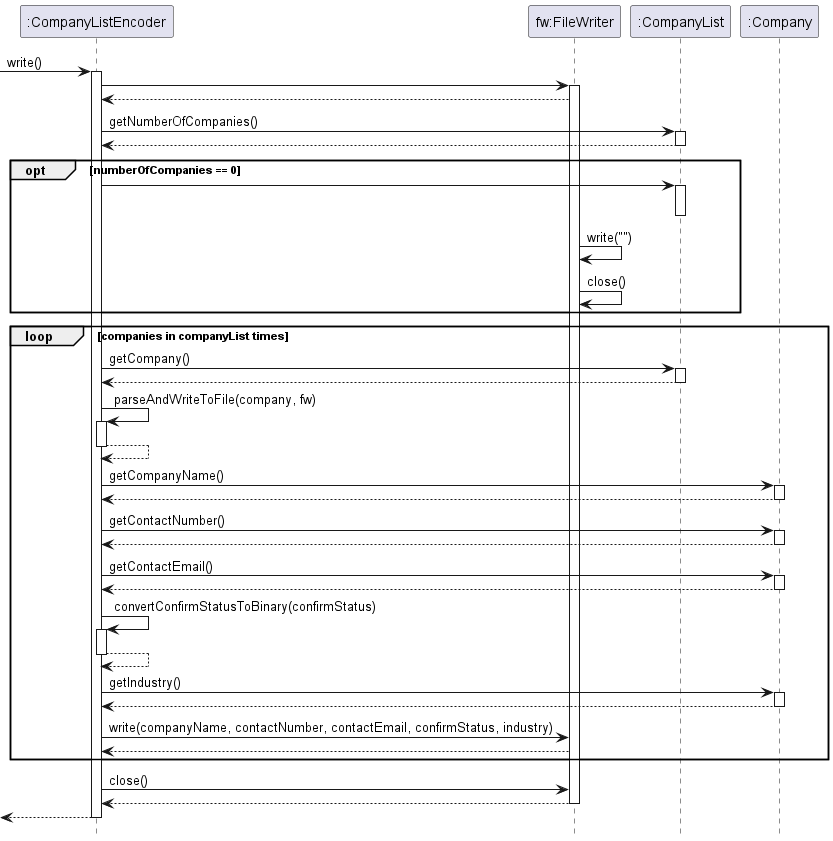

The diagram above was rendered by PlantUML. Its source (embedded in the PNG):
@startuml
'https://plantuml.com/sequence-diagram


hide footbox
 -> ":CompanyListEncoder": write()
    activate ":CompanyListEncoder"
        ":CompanyListEncoder" -> "fw:FileWriter":
        activate "fw:FileWriter"
            "fw:FileWriter" --> ":CompanyListEncoder"

            ":CompanyListEncoder" -> ":CompanyList": getNumberOfCompanies()
            activate ":CompanyList"
            ":CompanyList" --> ":CompanyListEncoder"
            deactivate ":CompanyList"
            opt numberOfCompanies == 0
                ":CompanyList" <- ":CompanyListEncoder":
                activate ":CompanyList"
                deactivate ":CompanyList"
                "fw:FileWriter" -> "fw:FileWriter": write("")
                "fw:FileWriter" -> "fw:FileWriter": close()
            end
            loop companies in companyList times
                ":CompanyListEncoder" -> ":CompanyList": getCompany()
                activate ":CompanyList"
                ":CompanyListEncoder" <-- ":CompanyList":
                deactivate ":CompanyList"

                ":CompanyListEncoder" -> ":CompanyListEncoder": parseAndWriteToFile(company, fw)
                activate ":CompanyListEncoder"
                ":CompanyListEncoder" --> ":CompanyListEncoder"
                deactivate ":CompanyListEncoder"

                ":CompanyListEncoder" -> ":Company": getCompanyName()
                activate ":Company"
                ":CompanyListEncoder" <-- ":Company":
                deactivate ":Company"

                ":CompanyListEncoder" -> ":Company": getContactNumber()
                activate ":Company"
                ":CompanyListEncoder" <-- ":Company":
                deactivate ":Company"

                ":CompanyListEncoder" -> ":Company": getContactEmail()
                activate ":Company"
                ":CompanyListEncoder" <-- ":Company":
                deactivate ":Company"

                ":CompanyListEncoder" -> ":CompanyListEncoder": convertConfirmStatusToBinary(confirmStatus)
                activate ":CompanyListEncoder"
                ":CompanyListEncoder" --> ":CompanyListEncoder":
                deactivate ":CompanyListEncoder"

                ":CompanyListEncoder" -> ":Company": getIndustry()
                activate ":Company"
                ":CompanyListEncoder" <-- ":Company":
                deactivate ":Company"

                ":CompanyListEncoder" -> "fw:FileWriter": write(companyName, contactNumber, contactEmail, confirmStatus, industry)
                "fw:FileWriter" --> ":CompanyListEncoder"
            end
            ":CompanyListEncoder" -> "fw:FileWriter": close()
            ":CompanyListEncoder" <-- "fw:FileWriter"
            deactivate "fw:FileWriter"
            <-- ":CompanyListEncoder"
            deactivate ":CompanyListEncoder"


@enduml